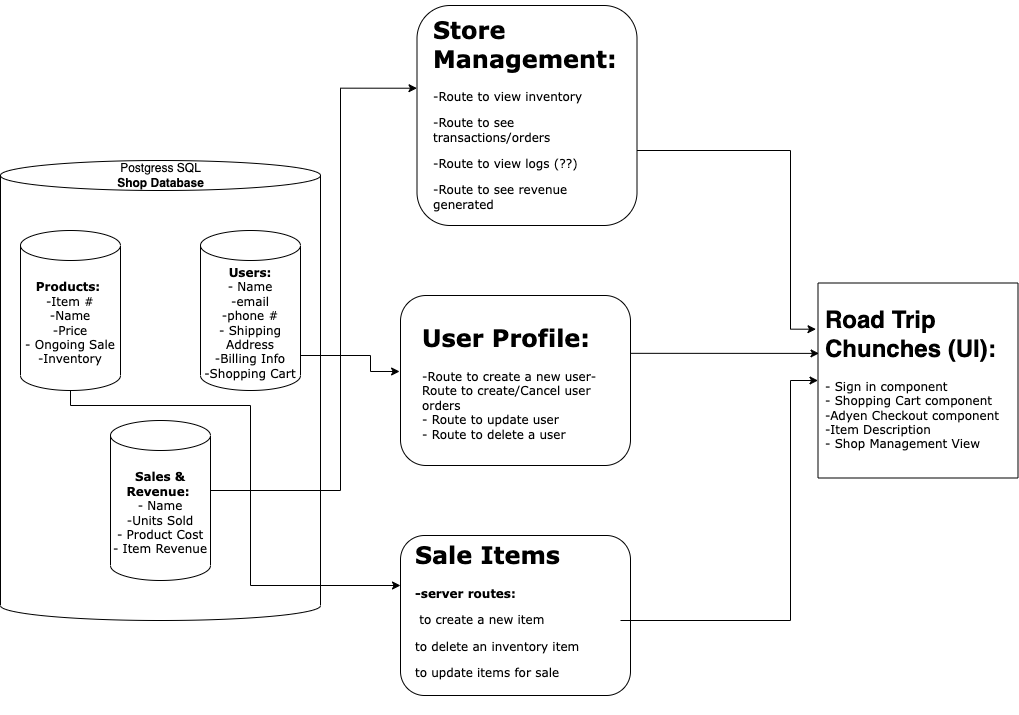

The diagram above was exported from draw.io. Its source (the exported page's mxGraphModel, read from the mxfile embedded in the PNG):
<mxGraphModel dx="1328" dy="1935" grid="1" gridSize="10" guides="1" tooltips="1" connect="1" arrows="1" fold="1" page="1" pageScale="1" pageWidth="1100" pageHeight="850" background="none" math="0" shadow="0">
  <root>
    <mxCell id="0" />
    <mxCell id="1" parent="0" />
    <mxCell id="eZrBlkwXlZ0hfGB5nrNH-7" value="" style="group" parent="1" vertex="1" connectable="0">
      <mxGeometry x="40" y="190" width="320" height="460" as="geometry" />
    </mxCell>
    <mxCell id="eZrBlkwXlZ0hfGB5nrNH-2" value="" style="shape=cylinder3;whiteSpace=wrap;html=1;boundedLbl=1;backgroundOutline=1;size=15;" parent="eZrBlkwXlZ0hfGB5nrNH-7" vertex="1">
      <mxGeometry y="-5" width="320" height="460" as="geometry" />
    </mxCell>
    <mxCell id="eZrBlkwXlZ0hfGB5nrNH-3" value="Postgress SQL&lt;br&gt;&lt;b&gt;Shop Database&lt;/b&gt;" style="text;html=1;strokeColor=none;fillColor=none;align=center;verticalAlign=middle;whiteSpace=wrap;rounded=0;" parent="eZrBlkwXlZ0hfGB5nrNH-7" vertex="1">
      <mxGeometry x="97.5" y="-5" width="125" height="30" as="geometry" />
    </mxCell>
    <mxCell id="eZrBlkwXlZ0hfGB5nrNH-4" value="&lt;font face=&quot;Verdana&quot;&gt;&lt;b&gt;Products:&amp;nbsp;&lt;/b&gt;&lt;br&gt;-Item #&lt;br&gt;-Name&lt;br&gt;-Price&lt;br&gt;- Ongoing Sale&lt;br&gt;-Inventory&lt;/font&gt;" style="shape=cylinder3;whiteSpace=wrap;html=1;boundedLbl=1;backgroundOutline=1;size=15;" parent="eZrBlkwXlZ0hfGB5nrNH-7" vertex="1">
      <mxGeometry x="20" y="65" width="100" height="160" as="geometry" />
    </mxCell>
    <mxCell id="eZrBlkwXlZ0hfGB5nrNH-5" value="&lt;font face=&quot;Verdana&quot;&gt;&lt;b&gt;Users:&lt;br&gt;&lt;/b&gt;- Name&lt;br&gt;-email&lt;br&gt;-phone #&lt;br&gt;- Shipping Address&lt;br&gt;-Billing Info&lt;br&gt;-Shopping Cart&lt;/font&gt;" style="shape=cylinder3;whiteSpace=wrap;html=1;boundedLbl=1;backgroundOutline=1;size=15;" parent="eZrBlkwXlZ0hfGB5nrNH-7" vertex="1">
      <mxGeometry x="200" y="65" width="100" height="160" as="geometry" />
    </mxCell>
    <mxCell id="eZrBlkwXlZ0hfGB5nrNH-6" value="&lt;font face=&quot;Verdana&quot;&gt;&lt;b&gt;Sales &amp;amp; Revenue:&amp;nbsp;&lt;/b&gt;&lt;br&gt;- Name&lt;br&gt;-Units Sold&lt;br&gt;- Product Cost&lt;br&gt;- Item Revenue&lt;/font&gt;" style="shape=cylinder3;whiteSpace=wrap;html=1;boundedLbl=1;backgroundOutline=1;size=15;" parent="eZrBlkwXlZ0hfGB5nrNH-7" vertex="1">
      <mxGeometry x="110" y="255" width="100" height="160" as="geometry" />
    </mxCell>
    <mxCell id="uUF-X4hM-Ipq5cdw4hns-32" style="edgeStyle=orthogonalEdgeStyle;rounded=0;orthogonalLoop=1;jettySize=auto;html=1;entryX=0.237;entryY=1.01;entryDx=0;entryDy=0;entryPerimeter=0;" edge="1" parent="1" source="uUF-X4hM-Ipq5cdw4hns-5" target="uUF-X4hM-Ipq5cdw4hns-28">
      <mxGeometry relative="1" as="geometry">
        <Array as="points">
          <mxPoint x="830" y="175" />
          <mxPoint x="830" y="354" />
        </Array>
      </mxGeometry>
    </mxCell>
    <mxCell id="uUF-X4hM-Ipq5cdw4hns-5" value="" style="rounded=1;whiteSpace=wrap;html=1;" vertex="1" parent="1">
      <mxGeometry x="456.5" y="30" width="220" height="220" as="geometry" />
    </mxCell>
    <mxCell id="uUF-X4hM-Ipq5cdw4hns-19" value="" style="rounded=1;whiteSpace=wrap;html=1;" vertex="1" parent="1">
      <mxGeometry x="440" y="560" width="230" height="160" as="geometry" />
    </mxCell>
    <mxCell id="uUF-X4hM-Ipq5cdw4hns-31" style="edgeStyle=orthogonalEdgeStyle;rounded=0;orthogonalLoop=1;jettySize=auto;html=1;exitX=1;exitY=0.25;exitDx=0;exitDy=0;entryX=0.361;entryY=0.995;entryDx=0;entryDy=0;entryPerimeter=0;" edge="1" parent="1" source="uUF-X4hM-Ipq5cdw4hns-20" target="uUF-X4hM-Ipq5cdw4hns-28">
      <mxGeometry relative="1" as="geometry">
        <Array as="points">
          <mxPoint x="670" y="378" />
        </Array>
      </mxGeometry>
    </mxCell>
    <mxCell id="uUF-X4hM-Ipq5cdw4hns-20" value="" style="rounded=1;whiteSpace=wrap;html=1;" vertex="1" parent="1">
      <mxGeometry x="440" y="320" width="230" height="170" as="geometry" />
    </mxCell>
    <mxCell id="uUF-X4hM-Ipq5cdw4hns-30" style="edgeStyle=orthogonalEdgeStyle;rounded=0;orthogonalLoop=1;jettySize=auto;html=1;" edge="1" parent="1" source="uUF-X4hM-Ipq5cdw4hns-22" target="uUF-X4hM-Ipq5cdw4hns-28">
      <mxGeometry relative="1" as="geometry">
        <Array as="points">
          <mxPoint x="830" y="645" />
          <mxPoint x="830" y="405" />
        </Array>
      </mxGeometry>
    </mxCell>
    <mxCell id="uUF-X4hM-Ipq5cdw4hns-22" value="&lt;h1&gt;&lt;font face=&quot;Verdana&quot;&gt;Sale Items&lt;/font&gt;&lt;/h1&gt;&lt;p&gt;&lt;b&gt;&lt;font face=&quot;Verdana&quot;&gt;-server routes:&lt;/font&gt;&lt;/b&gt;&lt;/p&gt;&lt;p&gt;&lt;span&gt;&lt;font face=&quot;Verdana&quot;&gt;&amp;nbsp;to create a new item&lt;/font&gt;&lt;/span&gt;&lt;/p&gt;&lt;p&gt;&lt;font face=&quot;Verdana&quot;&gt;to delete an inventory item&amp;nbsp;&lt;/font&gt;&lt;/p&gt;&lt;p&gt;&lt;font face=&quot;Verdana&quot;&gt;to update items for sale&amp;nbsp;&lt;/font&gt;&lt;/p&gt;" style="text;html=1;strokeColor=none;fillColor=none;spacing=5;spacingTop=-20;whiteSpace=wrap;overflow=hidden;rounded=0;" vertex="1" parent="1">
      <mxGeometry x="450" y="560" width="210" height="170" as="geometry" />
    </mxCell>
    <mxCell id="uUF-X4hM-Ipq5cdw4hns-24" style="edgeStyle=orthogonalEdgeStyle;rounded=0;orthogonalLoop=1;jettySize=auto;html=1;exitX=1;exitY=0.5;exitDx=0;exitDy=0;exitPerimeter=0;entryX=-0.004;entryY=0.447;entryDx=0;entryDy=0;entryPerimeter=0;" edge="1" parent="1" source="eZrBlkwXlZ0hfGB5nrNH-5" target="uUF-X4hM-Ipq5cdw4hns-20">
      <mxGeometry relative="1" as="geometry">
        <Array as="points">
          <mxPoint x="340" y="380" />
          <mxPoint x="410" y="380" />
          <mxPoint x="410" y="396" />
        </Array>
      </mxGeometry>
    </mxCell>
    <mxCell id="uUF-X4hM-Ipq5cdw4hns-25" value="&lt;h1&gt;&lt;span&gt;&lt;font face=&quot;Verdana&quot;&gt;User Profile:&amp;nbsp;&lt;/font&gt;&lt;/span&gt;&lt;/h1&gt;&lt;p&gt;&lt;font style=&quot;font-size: 12px&quot;&gt;&lt;font face=&quot;Verdana&quot;&gt;&lt;span style=&quot;font-weight: 400&quot;&gt;-Route to create a new user&lt;/span&gt;- Route to create/Cancel user orders&lt;br&gt;&lt;/font&gt;&lt;span style=&quot;font-weight: 400&quot;&gt;&lt;font face=&quot;Verdana&quot;&gt;- Route to update user&amp;nbsp;&lt;br&gt;&lt;/font&gt;&lt;/span&gt;&lt;span style=&quot;font-weight: 400&quot;&gt;&lt;font face=&quot;Verdana&quot;&gt;- Route to delete a user&lt;/font&gt;&lt;/span&gt;&lt;/font&gt;&lt;/p&gt;&lt;div&gt;&lt;span style=&quot;font-size: 12px ; font-weight: 400&quot;&gt;&lt;br&gt;&lt;/span&gt;&lt;/div&gt;" style="text;html=1;strokeColor=none;fillColor=none;spacing=5;spacingTop=-20;whiteSpace=wrap;overflow=hidden;rounded=0;" vertex="1" parent="1">
      <mxGeometry x="456.5" y="342.5" width="197" height="125" as="geometry" />
    </mxCell>
    <mxCell id="uUF-X4hM-Ipq5cdw4hns-26" style="edgeStyle=orthogonalEdgeStyle;rounded=0;orthogonalLoop=1;jettySize=auto;html=1;entryX=0;entryY=0.5;entryDx=0;entryDy=0;" edge="1" parent="1" source="eZrBlkwXlZ0hfGB5nrNH-4" target="uUF-X4hM-Ipq5cdw4hns-19">
      <mxGeometry relative="1" as="geometry">
        <Array as="points">
          <mxPoint x="110" y="430" />
          <mxPoint x="290" y="430" />
          <mxPoint x="290" y="610" />
        </Array>
      </mxGeometry>
    </mxCell>
    <mxCell id="uUF-X4hM-Ipq5cdw4hns-28" value="" style="rounded=0;whiteSpace=wrap;html=1;rotation=90;" vertex="1" parent="1">
      <mxGeometry x="860" y="305" width="195" height="200" as="geometry" />
    </mxCell>
    <mxCell id="uUF-X4hM-Ipq5cdw4hns-33" value="&lt;h1&gt;&lt;span&gt;Road Trip Chunches (UI):&lt;/span&gt;&lt;/h1&gt;&lt;p&gt;&lt;font style=&quot;font-size: 12px&quot;&gt;&lt;font face=&quot;Verdana&quot;&gt;&lt;span style=&quot;font-weight: 400&quot;&gt;- &lt;/span&gt;&lt;span style=&quot;font-weight: 400&quot;&gt;&lt;font&gt;Sign in component&lt;br&gt;&lt;/font&gt;&lt;/span&gt;&lt;/font&gt;&lt;span style=&quot;font-weight: 400&quot;&gt;&lt;font face=&quot;Verdana&quot;&gt;- Shopping Cart component&lt;/font&gt;&lt;/span&gt;&lt;span style=&quot;font-weight: 400&quot;&gt;&lt;font face=&quot;Verdana&quot;&gt;&lt;br&gt;&lt;/font&gt;&lt;/span&gt;&lt;span style=&quot;font-weight: 400&quot;&gt;&lt;font face=&quot;Verdana&quot;&gt;-Adyen Checkout component&lt;/font&gt;&lt;/span&gt;&lt;span style=&quot;font-weight: 400&quot;&gt;&lt;font face=&quot;Verdana&quot;&gt;&lt;br&gt;&lt;/font&gt;&lt;/span&gt;&lt;span style=&quot;font-weight: 400&quot;&gt;&lt;font face=&quot;Verdana&quot;&gt;-Item Description&amp;nbsp;&lt;br&gt;&lt;/font&gt;&lt;/span&gt;&lt;span style=&quot;font-weight: 400&quot;&gt;&lt;font face=&quot;Verdana&quot;&gt;- Shop Management View&lt;/font&gt;&lt;/span&gt;&lt;/font&gt;&lt;/p&gt;" style="text;html=1;strokeColor=none;fillColor=none;spacing=5;spacingTop=-20;whiteSpace=wrap;overflow=hidden;rounded=0;" vertex="1" parent="1">
      <mxGeometry x="860" y="325" width="190" height="160" as="geometry" />
    </mxCell>
    <mxCell id="uUF-X4hM-Ipq5cdw4hns-34" style="edgeStyle=orthogonalEdgeStyle;rounded=0;orthogonalLoop=1;jettySize=auto;html=1;exitX=0.5;exitY=1;exitDx=0;exitDy=0;fontFamily=Verdana;fontSize=6;" edge="1" parent="1" source="uUF-X4hM-Ipq5cdw4hns-22" target="uUF-X4hM-Ipq5cdw4hns-22">
      <mxGeometry relative="1" as="geometry" />
    </mxCell>
    <mxCell id="uUF-X4hM-Ipq5cdw4hns-35" value="&lt;h1&gt;Store Management:&amp;nbsp;&lt;/h1&gt;&lt;p&gt;-Route to view inventory&lt;/p&gt;&lt;p&gt;-Route to see transactions/orders&lt;/p&gt;&lt;p&gt;-Route to view logs (??)&amp;nbsp;&lt;/p&gt;&lt;p&gt;-Route to see revenue generated&lt;/p&gt;" style="text;html=1;strokeColor=none;fillColor=none;spacing=5;spacingTop=-20;whiteSpace=wrap;overflow=hidden;rounded=0;fontFamily=Verdana;fontSize=12;" vertex="1" parent="1">
      <mxGeometry x="468.5" y="35" width="196" height="215" as="geometry" />
    </mxCell>
    <mxCell id="uUF-X4hM-Ipq5cdw4hns-36" style="edgeStyle=orthogonalEdgeStyle;rounded=0;orthogonalLoop=1;jettySize=auto;html=1;entryX=0;entryY=0.376;entryDx=0;entryDy=0;entryPerimeter=0;fontFamily=Verdana;fontSize=12;" edge="1" parent="1" source="eZrBlkwXlZ0hfGB5nrNH-6" target="uUF-X4hM-Ipq5cdw4hns-5">
      <mxGeometry relative="1" as="geometry">
        <Array as="points">
          <mxPoint x="380" y="515" />
          <mxPoint x="380" y="113" />
        </Array>
      </mxGeometry>
    </mxCell>
  </root>
</mxGraphModel>